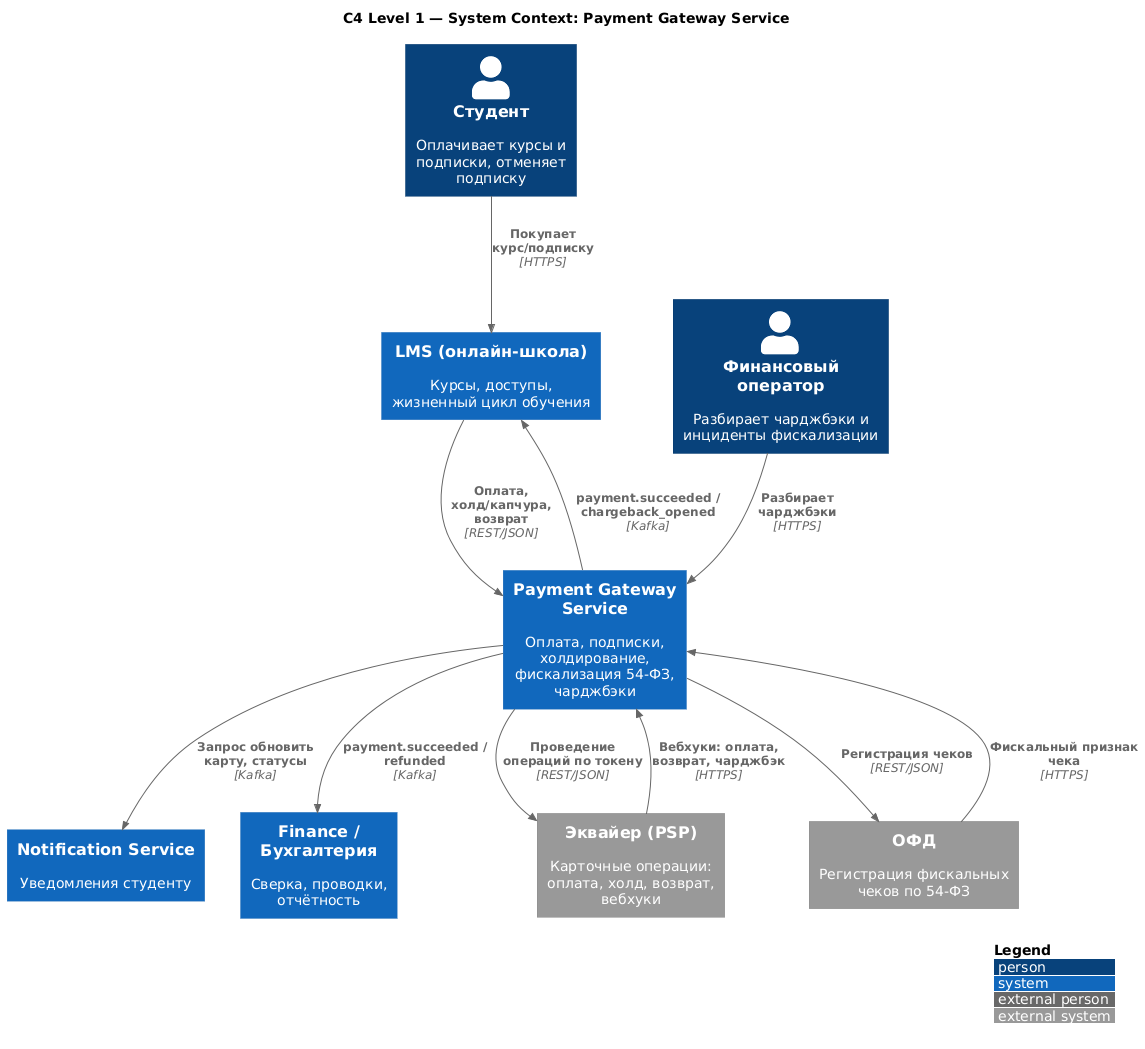

The diagram above was rendered by PlantUML. Its source (embedded in the PNG):
@startuml c4_payment
' =====================================================================
'  Модель C4 (уровень Context) для PGS.
'  Используется библиотека C4-PlantUML (C4_Context.puml).
' =====================================================================
!include https://raw.githubusercontent.com/plantuml-stdlib/C4-PlantUML/master/C4_Context.puml

LAYOUT_WITH_LEGEND()
title C4 Level 1 — System Context: Payment Gateway Service

Person(student, "Студент", "Оплачивает курсы и подписки, отменяет подписку")
Person(finops, "Финансовый оператор", "Разбирает чарджбэки и инциденты фискализации")

System(pgs, "Payment Gateway Service", "Оплата, подписки, холдирование, фискализация 54-ФЗ, чарджбэки")

System(lms, "LMS (онлайн-школа)", "Курсы, доступы, жизненный цикл обучения")
System(notification, "Notification Service", "Уведомления студенту")
System(finance, "Finance / Бухгалтерия", "Сверка, проводки, отчётность")

System_Ext(acquirer, "Эквайер (PSP)", "Карточные операции: оплата, холд, возврат, вебхуки")
System_Ext(ofd, "ОФД", "Регистрация фискальных чеков по 54-ФЗ")

Rel(student, lms, "Покупает курс/подписку", "HTTPS")
Rel(finops, pgs, "Разбирает чарджбэки", "HTTPS")
Rel(lms, pgs, "Оплата, холд/капчура, возврат", "REST/JSON")
Rel(pgs, lms, "payment.succeeded / chargeback_opened", "Kafka")
Rel(pgs, notification, "Запрос обновить карту, статусы", "Kafka")
Rel(pgs, finance, "payment.succeeded / refunded", "Kafka")
Rel(pgs, acquirer, "Проведение операций по токену", "REST/JSON")
Rel(acquirer, pgs, "Вебхуки: оплата, возврат, чарджбэк", "HTTPS")
Rel(pgs, ofd, "Регистрация чеков", "REST/JSON")
Rel(ofd, pgs, "Фискальный признак чека", "HTTPS")

@enduml